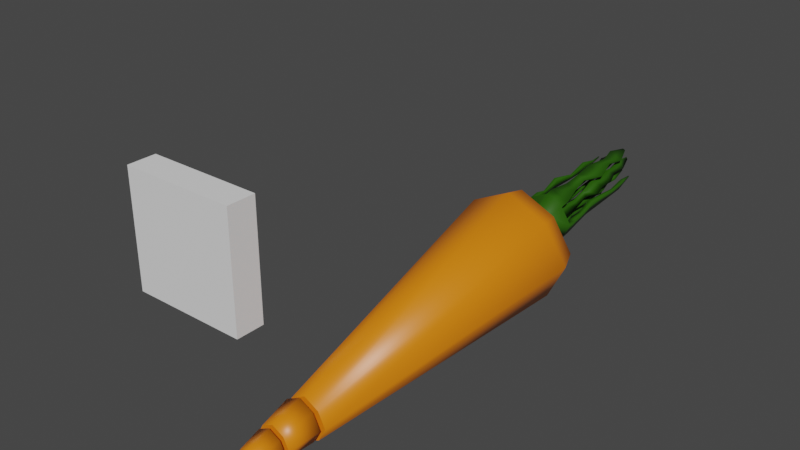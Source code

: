 # Source: carrot2.blend  (saved by Blender 2.92.15; exported with 4.5.12 LTS)
import bpy
from mathutils import Matrix  # noqa: F401  (used for matrix-valued properties, if any)

bpy.ops.wm.read_factory_settings(use_empty=True)
scene = bpy.context.scene
scene.name = 'Scene'

# ---- collections
col_collection = bpy.data.collections.new('Collection'); scene.collection.children.link(col_collection)

# ---- materials (node trees are filled in below, after node groups)
mat_material = bpy.data.materials.new('Material')
mat_material.alpha_threshold = 0.0
mat_material.use_transparent_shadow = False
mat_material.line_color = (0.0, 0.0, 0.0, 1.0)
mat_material_001 = bpy.data.materials.new('Material.001')
mat_material_001.use_transparent_shadow = False

# ---- material node trees
mat_material.use_nodes = True; mat_material.node_tree.nodes.clear()
_N = mat_material.node_tree.nodes; _L = mat_material.node_tree.links
n0 = _N.new('ShaderNodeOutputMaterial'); n0.name = 'Material Output'; n0.location = (300, 300)
n1 = _N.new('ShaderNodeBsdfPrincipled'); n1.name = 'Principled BSDF'; n1.location = (10, 300)
n1.distribution = 'GGX'
n1.subsurface_method = 'BURLEY'
n1.inputs[0].default_value = (0.8, 0.2064, 0.004457, 1.0)
n1.inputs[2].default_value = 0.4
n1.inputs[3].default_value = 1.45
n1.inputs[27].default_value = (0.0, 0.0, 0.0, 1.0)
n1.inputs[28].default_value = 1.0
_L.new(n1.outputs[0], n0.inputs[0])
n0.is_active_output = True
mat_material_001.use_nodes = True; mat_material_001.node_tree.nodes.clear()
_N = mat_material_001.node_tree.nodes; _L = mat_material_001.node_tree.links
n0 = _N.new('ShaderNodeBsdfPrincipled'); n0.name = 'Principled BSDF'; n0.location = (10, 300)
n0.distribution = 'GGX'
n0.subsurface_method = 'BURLEY'
n0.inputs[0].default_value = (0.01947, 0.09656, 0.000282, 1.0)
n0.inputs[3].default_value = 1.45
n0.inputs[27].default_value = (0.0, 0.0, 0.0, 1.0)
n0.inputs[28].default_value = 1.0
n1 = _N.new('ShaderNodeOutputMaterial'); n1.name = 'Material Output'; n1.location = (300, 300)
_L.new(n0.outputs[0], n1.inputs[0])
n1.is_active_output = True

# ---- world
world_world = bpy.data.worlds.new('World'); scene.world = world_world
world_world.use_nodes = True; world_world.node_tree.nodes.clear()
_N = world_world.node_tree.nodes; _L = world_world.node_tree.links
n0 = _N.new('ShaderNodeOutputWorld'); n0.name = 'World Output'; n0.location = (300, 300)
n1 = _N.new('ShaderNodeBackground'); n1.name = 'Background'; n1.location = (10, 300)
n1.inputs[0].default_value = (0.05088, 0.05088, 0.05088, 1.0)
_L.new(n1.outputs[0], n0.inputs[0])
n0.is_active_output = True
world_world.color = (0.05088, 0.05088, 0.05088)
world_world.use_sun_shadow = False
world_world.sun_shadow_jitter_overblur = 0.0

# ---- meshes
me_cube = bpy.data.meshes.new('Cube')
me_cube.from_pydata([(0.1455, -2.743, -0.7917), (0.1455, -2.702, -1.095), (-0.1605, -2.743, -0.7917), (-0.1605, -2.702, -1.095), (-0.2397, -2.722, -0.9433), (0.2247, -2.722, -0.9433), (-0.007492, -2.754, -0.7133), (-0.007492, -2.691, -1.173), (-0.09475, -2.835, -0.9587), (-0.06499, -2.843, -0.9017), (0.07976, -2.835, -0.9587), (0.05001, -2.827, -1.016), (-0.007492, -2.847, -0.8722), (-0.007492, -2.823, -1.045), (-0.06499, -2.827, -1.016), (0.05001, -2.843, -0.9017), (-0.2879, -2.382, -0.8969), (-0.19, -2.382, -1.081), (-0.1947, -2.382, -0.708), (-0.007492, -2.382, -1.175), (0.175, -2.382, -1.081), (-0.007492, -2.382, -0.6083), (0.2729, -2.382, -0.8969), (0.1797, -2.382, -0.708)], [], [(0, 6, 12, 15), (10, 15, 12, 9, 8, 14, 13, 11), (5, 0, 15, 10), (2, 4, 8, 9), (3, 7, 13, 14), (7, 1, 11, 13), (6, 2, 9, 12), (1, 5, 10, 11), (4, 3, 14, 8), (22, 20, 19, 17, 16, 18, 21, 23), (2, 6, 21, 18), (4, 2, 18, 16), (1, 7, 19, 20), (23, 0, 5, 22), (5, 1, 20, 22), (17, 3, 4, 16), (7, 3, 17, 19), (21, 6, 0, 23)])
me_cube.polygons.foreach_set('use_smooth', [1, 1, 1, 1, 1, 1, 1, 1, 1, 0, 1, 1, 1, 1, 1, 1, 1, 1])
_uv = me_cube.uv_layers.new(name='UVMap')
_uv.uv.foreach_set('vector', [0.625, 0.75, 0.75, 0.75, 0.75, 0.75, 0.625, 0.75, 0.5, 0.75, 0.625, 0.75, 0.625, 0.875, 0.625, 1.0, 0.5, 1.0, 0.375, 1.0, 0.375, 0.875, 0.375, 0.75, 0.5, 0.75, 0.625, 0.75, 0.625, 0.75, 0.5, 0.75, 0.625, 0.0, 0.5, 0.0, 0.5, 0.0, 0.625, 0.0, 0.125, 0.75, 0.25, 0.75, 0.25, 0.75, 0.125, 0.75, 0.25, 0.75, 0.375, 0.75, 0.375, 0.75, 0.25, 0.75, 0.75, 0.75, 0.875, 0.75, 0.875, 0.75, 0.75, 0.75, 0.375, 0.75, 0.5, 0.75, 0.5, 0.75, 0.375, 0.75, 0.5, 0.0, 0.375, 0.0, 0.375, 0.0, 0.5, 0.0, 0.4809, 0.4004, 0.458, 0.3883, 0.4464, 0.3656, 0.458, 0.343, 0.4809, 0.3308, 0.5043, 0.3424, 0.5167, 0.3656, 0.5043, 0.3889, 0.875, 0.75, 0.75, 0.75, 0.75, 0.7325, 0.875, 0.7331, 0.5, 0.0, 0.625, 0.0, 0.625, 0.01687, 0.5, 0.01571, 0.375, 0.75, 0.25, 0.75, 0.25, 0.736, 0.375, 0.7354, 0.625, 0.7331, 0.625, 0.75, 0.5, 0.75, 0.5, 0.7343, 0.5, 0.75, 0.375, 0.75, 0.375, 0.7354, 0.5, 0.7343, 0.375, 0.01457, 0.375, 0.0, 0.5, 0.0, 0.5, 0.01571, 0.25, 0.75, 0.125, 0.75, 0.125, 0.7354, 0.25, 0.736, 0.75, 0.7325, 0.75, 0.75, 0.625, 0.75, 0.625, 0.7331])
me_cube.materials.append(mat_material)
me_cube.materials.append(mat_material_001)
me_cube.use_remesh_preserve_volume = False
me_cube.use_remesh_preserve_attributes = False
me_cube.use_mirror_vertex_groups = False
me_cube.update()
me_cube_001 = bpy.data.meshes.new('Cube.001')
me_cube_001.from_pydata([(-1.0, -1.0, -1.0), (-1.0, -1.0, 1.0), (-1.0, 1.0, -1.0), (-1.0, 1.0, 1.0), (1.0, -1.0, -1.0), (1.0, -1.0, 1.0), (1.0, 1.0, -1.0), (1.0, 1.0, 1.0)], [], [(0, 1, 3, 2), (2, 3, 7, 6), (6, 7, 5, 4), (4, 5, 1, 0), (2, 6, 4, 0), (7, 3, 1, 5)])
_uv = me_cube_001.uv_layers.new(name='UVMap')
_uv.uv.foreach_set('vector', [0.375, 0.0, 0.625, 0.0, 0.625, 0.25, 0.375, 0.25, 0.375, 0.25, 0.625, 0.25, 0.625, 0.5, 0.375, 0.5, 0.375, 0.5, 0.625, 0.5, 0.625, 0.75, 0.375, 0.75, 0.375, 0.75, 0.625, 0.75, 0.625, 1.0, 0.375, 1.0, 0.125, 0.5, 0.375, 0.5, 0.375, 0.75, 0.125, 0.75, 0.625, 0.5, 0.875, 0.5, 0.875, 0.75, 0.625, 0.75])
me_cube_001.use_remesh_fix_poles = True
me_cube_001.use_remesh_preserve_attributes = False
me_cube_001.use_mirror_vertex_groups = False
me_cube_001.update()
me_cube_002 = bpy.data.meshes.new('Cube.002')
me_cube_002.from_pydata([(-0.2879, -2.382, -0.8969), (-0.19, -2.382, -1.081), (-0.1947, -2.382, -0.708), (-0.007492, -2.382, -1.175), (0.175, -2.382, -1.081), (-0.007492, -2.382, -0.6083), (0.2729, -2.382, -0.8969), (0.1797, -2.382, -0.708), (-0.3575, -1.89, -0.8298), (-0.007492, -1.89, -1.176), (-0.2353, -1.89, -1.06), (-0.2411, -1.89, -0.5941), (-0.007492, -1.89, -0.4697), (0.3425, -1.89, -0.8298), (0.2203, -1.89, -1.06), (0.2261, -1.89, -0.5941)], [], [(3, 4, 6, 7, 5, 2, 0, 1), (14, 9, 10, 8, 11, 12, 15, 13), (2, 5, 12, 11), (2, 11, 8, 0), (14, 4, 3, 9), (7, 6, 13, 15), (6, 4, 14, 13), (0, 8, 10, 1), (3, 1, 10, 9), (12, 5, 7, 15)])
me_cube_002.polygons.foreach_set('use_smooth', [0, 0, 1, 1, 1, 1, 1, 1, 1, 1])
_uv = me_cube_002.uv_layers.new(name='UVMap')
_uv.uv.foreach_set('vector', [0.4464, 0.3656, 0.458, 0.3883, 0.4809, 0.4004, 0.5043, 0.3889, 0.5167, 0.3656, 0.5043, 0.3424, 0.4809, 0.3308, 0.458, 0.343, 0.4587, 0.4239, 0.4442, 0.3956, 0.4587, 0.3673, 0.4873, 0.3522, 0.5165, 0.3666, 0.532, 0.3956, 0.5165, 0.4246, 0.4873, 0.439, 0.875, 0.7331, 0.75, 0.7325, 0.75, 0.7094, 0.875, 0.7102, 0.625, 0.01687, 0.625, 0.03982, 0.5, 0.03836, 0.5, 0.01571, 0.375, 0.7131, 0.375, 0.7354, 0.25, 0.736, 0.25, 0.7138, 0.625, 0.7331, 0.5, 0.7343, 0.5, 0.7116, 0.625, 0.7102, 0.5, 0.7343, 0.375, 0.7354, 0.375, 0.7131, 0.5, 0.7116, 0.5, 0.01571, 0.5, 0.03836, 0.375, 0.03694, 0.375, 0.01457, 0.25, 0.736, 0.125, 0.7354, 0.125, 0.7131, 0.25, 0.7138, 0.75, 0.7094, 0.75, 0.7325, 0.625, 0.7331, 0.625, 0.7102])
me_cube_002.materials.append(mat_material)
me_cube_002.materials.append(mat_material_001)
me_cube_002.use_remesh_preserve_volume = False
me_cube_002.use_remesh_preserve_attributes = False
me_cube_002.use_mirror_vertex_groups = False
me_cube_002.update()
me_cube_003 = bpy.data.meshes.new('Cube.003')
me_cube_003.from_pydata([(0.6515, 2.612, 0.4495), (0.6515, 2.79, -0.8565), (-0.6665, 2.612, 0.4495), (-0.6665, 2.79, -0.8565), (0.9925, 2.701, -0.2035), (-1.007, 2.701, -0.2035), (-0.007492, 2.836, -1.194), (-0.007492, 2.566, 0.7873), (0.1564, 3.326, 0.04724), (0.5648, 2.969, 0.4107), (0.5648, 3.124, -0.7233), (-0.5798, 2.969, 0.4107), (-0.5798, 3.124, -0.7233), (0.8609, 3.046, -0.1563), (-0.8759, 3.046, -0.1563), (-0.007492, 3.164, -1.017), (-0.007492, 2.929, 0.7041), (0.1564, 3.493, 0.07004), (0.1564, 3.37, -0.2776), (-0.1714, 3.326, 0.04724), (-0.1714, 3.37, -0.2776), (0.2413, 3.348, -0.1152), (-0.2562, 3.348, -0.1152), (-0.007492, 3.382, -0.3616), (-0.007492, 3.314, 0.1313), (0.2836, 3.666, 0.2221), (0.1564, 3.537, -0.2548), (-0.1714, 3.493, 0.07004), (-0.1714, 3.537, -0.2548), (0.2413, 3.515, -0.09239), (-0.2562, 3.515, -0.09239), (-0.007492, 3.549, -0.3389), (-0.007492, 3.481, 0.1541), (-0.2986, 3.745, -0.3548), (0.2836, 3.745, -0.3548), (-0.2986, 3.666, 0.2221), (0.4342, 3.706, -0.06637), (-0.4492, 3.706, -0.06637), (-0.007492, 3.765, -0.504), (-0.007492, 3.646, 0.3713), (-0.02968, 3.709, -0.08835), (-0.007492, 3.71, -0.09973), (0.02617, 3.706, -0.06637), (0.01469, 3.709, -0.08835), (-0.04115, 3.706, -0.06637), (-0.007492, 3.701, -0.03302), (0.01469, 3.703, -0.04439), (-0.02968, 3.703, -0.04439), (0.2302, 3.706, -0.06637), (0.1491, 3.685, 0.08883), (-0.007492, 3.674, 0.1691), (-0.1641, 3.685, 0.08883), (-0.2452, 3.706, -0.06637), (0.1491, 3.727, -0.2216), (-0.007492, 3.738, -0.3019), (-0.1641, 3.727, -0.2216), (0.2164, 3.676, 0.1554), (-0.2314, 3.676, 0.1554), (-0.3472, 3.706, -0.06637), (0.3322, 3.706, -0.06637), (-0.007492, 3.66, 0.2702), (0.2164, 3.736, -0.2882), (-0.007492, 3.752, -0.403), (-0.2314, 3.736, -0.2882), (0.1282, 3.706, -0.06637), (-0.007492, 3.687, 0.06806), (0.08192, 3.718, -0.155), (-0.007492, 3.724, -0.2008), (-0.0969, 3.718, -0.155), (0.08192, 3.694, 0.02222), (-0.0969, 3.694, 0.02222), (-0.1432, 3.706, -0.06637), (0.4342, 3.868, -0.04424), (0.2836, 3.907, -0.3327), (-0.007492, 3.808, 0.3934), (0.2836, 3.829, 0.2442), (-0.2986, 3.829, 0.2442), (-0.4492, 3.868, -0.04424), (0.2164, 3.838, 0.1776), (-0.2314, 3.838, 0.1776), (-0.3472, 3.868, -0.04424), (-0.06189, 3.921, -0.4327), (-0.23, 3.909, -0.3465), (0.3322, 3.868, -0.04424), (-0.007492, 3.822, 0.2923), (0.2164, 3.898, -0.2661), (-0.06189, 3.913, -0.3743), (-0.1912, 3.904, -0.308), (0.02109, 4.214, -0.5298), (-0.3346, 4.189, -0.3474), (0.02109, 4.197, -0.4063), (-0.2525, 4.178, -0.266), (-0.01776, 4.499, -0.3911), (-0.2032, 4.486, -0.296), (-0.01776, 4.49, -0.3267), (-0.1604, 4.48, -0.2536), (0.006225, 4.777, -0.3753), (-0.2334, 4.76, -0.2524), (0.006225, 4.766, -0.2921), (-0.1781, 4.753, -0.1976), (-0.04724, 5.093, -0.2479), (-0.166, 5.085, -0.187), (-0.04724, 5.087, -0.2067), (-0.1386, 5.081, -0.1599), (-0.003841, 5.418, -0.2811), (-0.2208, 5.403, -0.1699), (-0.003841, 5.407, -0.2058), (-0.1707, 5.396, -0.1202), (-0.07411, 5.734, -0.1731), (-0.1321, 5.73, -0.1434), (-0.07411, 5.731, -0.153), (-0.1187, 5.728, -0.1301), (-0.3181, 4.068, 0.1801), (-0.3798, 4.084, 0.06197), (-0.2905, 4.072, 0.1528), (-0.338, 4.084, 0.06197), (-0.3045, 4.35, 0.3128), (-0.4281, 4.383, 0.07625), (-0.2494, 4.358, 0.2582), (-0.3444, 4.383, 0.07625), (-0.2469, 4.763, 0.248), (-0.3027, 4.778, 0.1412), (-0.222, 4.766, 0.2233), (-0.2649, 4.778, 0.1412), (-0.2352, 5.112, 0.3538), (-0.3445, 5.141, 0.1445), (-0.1864, 5.119, 0.3055), (-0.2705, 5.141, 0.1445), (-0.2494, 5.466, 0.2687), (-0.2939, 5.478, 0.1834), (-0.2295, 5.469, 0.249), (-0.2638, 5.478, 0.1834), (-0.2557, 5.691, 0.268), (-0.2715, 5.695, 0.2378), (-0.2486, 5.692, 0.2611), (-0.2608, 5.695, 0.2378), (0.0487, 4.167, 0.3905), (0.2127, 4.178, 0.3064), (0.1749, 4.183, 0.2689), (0.0487, 4.174, 0.3335), (0.06417, 4.465, 0.4414), (0.1932, 4.474, 0.3752), (0.1634, 4.478, 0.3457), (0.06417, 4.471, 0.3966), (0.04639, 4.825, 0.4872), (0.3036, 4.843, 0.3554), (0.2442, 4.851, 0.2965), (0.04639, 4.837, 0.3979), (0.1116, 5.214, 0.4802), (0.2214, 5.222, 0.4239), (0.196, 5.225, 0.3987), (0.1116, 5.219, 0.442), (0.02743, 5.544, 0.4902), (0.247, 5.559, 0.3776), (0.1963, 5.566, 0.3274), (0.02743, 5.554, 0.414), (0.1073, 5.85, 0.4583), (0.1462, 5.853, 0.4384), (0.1372, 5.854, 0.4295), (0.1073, 5.852, 0.4448), (0.4046, 4.13, -0.04125), (0.2919, 4.159, -0.257), (0.3283, 4.13, -0.04125), (0.2416, 4.152, -0.2072), (0.3979, 4.465, 0.04859), (0.2482, 4.504, -0.2381), (0.2965, 4.465, 0.04859), (0.1814, 4.495, -0.1719), (0.4312, 5.033, 0.06674), (0.3503, 5.054, -0.08821), (0.3764, 5.033, 0.06674), (0.3142, 5.049, -0.05243), (0.4141, 5.423, 0.097), (0.3059, 5.451, -0.1103), (0.3408, 5.423, 0.097), (0.2576, 5.445, -0.06244), (0.3499, 5.703, 0.0643), (0.3239, 5.71, 0.0144), (0.3323, 5.703, 0.0643), (0.3123, 5.708, 0.02592), (0.08192, 3.828, 0.04052), (0.1491, 3.819, 0.1071), (0.2302, 3.84, -0.04808), (0.1282, 3.84, -0.04808), (0.1006, 4.27, 0.04594), (0.1486, 4.263, 0.0935), (0.2065, 4.278, -0.0173), (0.1337, 4.278, -0.0173), (0.1068, 4.533, 0.1127), (0.1485, 4.528, 0.154), (0.1988, 4.541, 0.05771), (0.1355, 4.541, 0.05771), (0.1224, 4.989, 0.1841), (0.186, 4.981, 0.2471), (0.2627, 5.001, 0.1002), (0.1662, 5.001, 0.1002), (0.09303, 5.452, 0.2082), (0.1398, 5.445, 0.2545), (0.1961, 5.46, 0.1466), (0.1252, 5.46, 0.1466), (0.1219, 5.943, 0.2628), (0.139, 5.941, 0.2797), (0.1595, 5.946, 0.2403), (0.1336, 5.946, 0.2403), (0.1636, 5.208, 0.2887), (0.08139, 5.219, 0.2073), (0.138, 5.234, 0.09892), (0.2627, 5.234, 0.09892), (0.1389, 4.776, 0.0412), (0.2821, 4.776, 0.0412), (0.1684, 4.746, 0.259), (0.07402, 4.759, 0.1655), (0.07543, 5.695, 0.249), (0.12, 5.707, 0.1637), (0.2184, 5.707, 0.1637), (0.1402, 5.687, 0.3133), (-0.08685, 3.865, 0.06935), (-0.1299, 3.859, 0.112), (-0.02966, 3.852, 0.1633), (-0.02966, 3.861, 0.09867), (-0.03046, 4.114, 0.04937), (-0.09605, 4.105, 0.1144), (0.05679, 4.095, 0.1927), (0.05679, 4.108, 0.0941), (-0.02089, 4.272, 0.1075), (-0.06343, 4.266, 0.1496), (0.03569, 4.259, 0.2004), (0.03569, 4.268, 0.1365), (-0.08691, 4.552, 0.09644), (-0.1796, 4.539, 0.1882), (0.0363, 4.524, 0.2989), (0.0363, 4.543, 0.1596), (-0.07527, 4.773, 0.1541), (-0.1399, 4.764, 0.2181), (0.01064, 4.754, 0.2953), (0.01064, 4.767, 0.1982), (-0.06099, 4.998, 0.1797), (-0.1487, 4.986, 0.2666), (0.05568, 4.972, 0.3714), (0.05568, 4.99, 0.2395), (-0.07855, 5.295, 0.2217), (-0.122, 5.289, 0.2648), (-0.02072, 5.282, 0.3167), (-0.02072, 5.291, 0.2514), (-0.06823, 5.614, 0.2223), (-0.1396, 5.604, 0.2931), (0.02674, 5.593, 0.3784), (0.02674, 5.607, 0.271), (-0.0584, 5.884, 0.3126), (-0.07549, 5.882, 0.3295), (-0.03568, 5.879, 0.3499), (-0.03568, 5.883, 0.3242), (-0.1511, 3.876, -0.0689), (-0.2108, 3.876, -0.0689), (-0.1634, 3.889, -0.1596), (-0.1241, 3.883, -0.1207), (-0.1247, 4.033, -0.02902), (-0.1843, 4.033, -0.02902), (-0.1369, 4.046, -0.1197), (-0.09765, 4.041, -0.0808), (-0.1374, 4.2, -0.02193), (-0.1764, 4.2, -0.02193), (-0.1454, 4.208, -0.08116), (-0.1198, 4.205, -0.05574), (-0.1116, 4.448, 0.02566), (-0.1872, 4.448, 0.02566), (-0.1271, 4.464, -0.08943), (-0.07729, 4.457, -0.04003), (-0.1473, 4.735, 0.04903), (-0.197, 4.735, 0.04903), (-0.1575, 4.746, -0.02651), (-0.1248, 4.741, 0.005911), (-0.1406, 4.986, 0.1385), (-0.2259, 4.986, 0.1385), (-0.1581, 5.004, 0.008756), (-0.1019, 4.996, 0.06446), (-0.09927, 5.24, 0.1855), (-0.1523, 5.24, 0.1855), (-0.1102, 5.251, 0.1048), (-0.0752, 5.246, 0.1394), (-0.09927, 5.379, 0.2046), (-0.1523, 5.379, 0.2046), (-0.1102, 5.39, 0.1238), (-0.0752, 5.386, 0.1585), (-0.111, 5.691, 0.2487), (-0.2029, 5.691, 0.2487), (-0.1299, 5.71, 0.1088), (-0.0693, 5.702, 0.1689), (-0.1264, 5.939, 0.2327), (-0.1363, 5.939, 0.2327), (-0.1284, 5.941, 0.2176), (-0.1219, 5.94, 0.2241), (0.01236, 3.951, -0.2458), (0.1185, 3.944, -0.1914), (0.07292, 3.937, -0.1463), (0.01236, 3.942, -0.1774), (-0.03377, 4.212, -0.2499), (0.1154, 4.202, -0.1734), (0.05138, 4.193, -0.11), (-0.03377, 4.199, -0.1536), (-0.01239, 4.429, -0.2206), (0.08234, 4.422, -0.1721), (0.04168, 4.417, -0.1318), (-0.01239, 4.421, -0.1595), (-0.03616, 4.632, -0.2252), (0.1191, 4.622, -0.1456), (0.05246, 4.613, -0.07955), (-0.03616, 4.619, -0.125), (0.01841, 4.829, -0.1952), (0.1209, 4.821, -0.1426), (0.07692, 4.816, -0.09905), (0.01841, 4.82, -0.129), (-0.01206, 5.192, -0.163), (0.168, 5.179, -0.07069), (0.09074, 5.169, 0.005894), (-0.01206, 5.176, -0.04681), (0.02001, 5.396, -0.09155), (0.1184, 5.389, -0.04109), (0.0762, 5.383, 0.0007718), (0.02001, 5.387, -0.02803), (0.04811, 5.548, -0.06222), (0.1785, 5.538, 0.004651), (0.1226, 5.531, 0.06012), (0.04811, 5.536, 0.02195), (0.08431, 5.881, 0.03248), (0.1226, 5.878, 0.0521), (0.1061, 5.876, 0.06837), (0.08431, 5.878, 0.05717), (-0.03698, 4.375, -0.004801), (-0.007492, 4.377, -0.01992), (0.03726, 4.371, 0.02442), (0.022, 4.375, -0.004801), (-0.05224, 4.371, 0.02442), (-0.007492, 4.365, 0.06876), (0.022, 4.367, 0.05364), (-0.03698, 4.367, 0.05364), (-0.0237, 5.02, 0.09662), (-0.007492, 5.022, 0.08831), (0.0171, 5.018, 0.1127), (0.008712, 5.02, 0.09662), (-0.03208, 5.018, 0.1127), (-0.007492, 5.015, 0.137), (0.008712, 5.016, 0.1287), (-0.0237, 5.016, 0.1287), (-0.02799, 5.489, 0.1563), (-0.007492, 5.491, 0.1458), (0.02361, 5.487, 0.1766), (0.013, 5.489, 0.1563), (-0.03859, 5.487, 0.1766), (-0.007492, 5.483, 0.2074), (0.013, 5.484, 0.1969), (-0.02799, 5.484, 0.1969), (-0.01467, 5.934, 0.2303), (-0.007492, 5.934, 0.2266), (0.003393, 5.933, 0.2374), (-0.0003186, 5.934, 0.2303), (-0.01838, 5.933, 0.2374), (-0.007492, 5.931, 0.2482), (-0.0003186, 5.932, 0.2445), (-0.01467, 5.932, 0.2445), (-0.3575, -1.89, -0.8298), (-0.007492, -1.89, -1.176), (-0.2353, -1.89, -1.06), (-0.2411, -1.89, -0.5941), (-0.007492, -1.89, -0.4697), (0.3425, -1.89, -0.8298), (0.2203, -1.89, -1.06), (0.2261, -1.89, -0.5941)], [], [(2, 7, 16, 11), (3, 5, 14, 12), (1, 6, 15, 10), (4, 1, 10, 13), (9, 13, 21, 8), (11, 16, 24, 19), (13, 10, 18, 21), (16, 9, 8, 24), (0, 4, 13, 9), (6, 3, 12, 15), (7, 0, 9, 16), (5, 2, 11, 14), (21, 18, 26, 29), (24, 8, 17, 32), (22, 19, 27, 30), (18, 23, 31, 26), (12, 14, 22, 20), (15, 12, 20, 23), (10, 15, 23, 18), (14, 11, 19, 22), (26, 31, 38, 34), (17, 29, 36, 25), (19, 24, 32, 27), (8, 21, 29, 17), (20, 22, 30, 28), (23, 20, 28, 31), (30, 27, 35, 37), (32, 17, 25, 39), (29, 26, 34, 36), (27, 32, 39, 35), (69, 64, 42, 46), (70, 65, 45, 47), (71, 70, 47, 44), (65, 69, 46, 45), (64, 66, 43, 42), (66, 67, 41, 43), (55, 52, 253, 254), (67, 54, 55, 68), (61, 62, 54, 53), (59, 61, 53, 48), (60, 56, 49, 50), (58, 57, 51, 52), (57, 60, 50, 51), (56, 59, 48, 49), (63, 62, 86, 87), (52, 55, 63, 58), (54, 62, 63, 55), (41, 67, 68, 40), (44, 40, 68, 71), (66, 53, 293, 294), (48, 53, 66, 64), (50, 49, 69, 65), (52, 51, 70, 71), (65, 70, 216, 219), (64, 69, 180, 183), (86, 81, 88, 90), (76, 79, 114, 112), (84, 74, 136, 139), (72, 73, 161, 160), (57, 58, 80, 79), (56, 60, 84, 78), (61, 59, 83, 85), (88, 89, 93, 92), (81, 82, 89, 88), (87, 86, 90, 91), (82, 87, 91, 89), (95, 94, 98, 99), (91, 90, 94, 95), (90, 88, 92, 94), (89, 91, 95, 93), (97, 99, 103, 101), (94, 92, 96, 98), (93, 95, 99, 97), (92, 93, 97, 96), (103, 102, 106, 107), (96, 97, 101, 100), (99, 98, 102, 103), (98, 96, 100, 102), (106, 104, 108, 110), (102, 100, 104, 106), (101, 103, 107, 105), (100, 101, 105, 104), (110, 108, 109, 111), (105, 107, 111, 109), (104, 105, 109, 108), (107, 106, 110, 111), (114, 115, 119, 118), (77, 76, 112, 113), (80, 77, 113, 115), (79, 80, 115, 114), (119, 117, 121, 123), (112, 114, 118, 116), (115, 113, 117, 119), (113, 112, 116, 117), (123, 121, 125, 127), (117, 116, 120, 121), (118, 119, 123, 122), (116, 118, 122, 120), (126, 127, 131, 130), (121, 120, 124, 125), (122, 123, 127, 126), (120, 122, 126, 124), (131, 129, 133, 135), (124, 126, 130, 128), (127, 125, 129, 131), (125, 124, 128, 129), (133, 132, 134, 135), (129, 128, 132, 133), (130, 131, 135, 134), (128, 130, 134, 132), (138, 139, 143, 142), (78, 84, 139, 138), (75, 78, 138, 137), (74, 75, 137, 136), (143, 140, 144, 147), (137, 138, 142, 141), (139, 136, 140, 143), (136, 137, 141, 140), (146, 147, 151, 150), (140, 141, 145, 144), (142, 143, 147, 146), (141, 142, 146, 145), (149, 150, 154, 153), (145, 146, 150, 149), (147, 144, 148, 151), (144, 145, 149, 148), (155, 152, 156, 159), (151, 148, 152, 155), (148, 149, 153, 152), (150, 151, 155, 154), (156, 157, 158, 159), (152, 153, 157, 156), (154, 155, 159, 158), (153, 154, 158, 157), (163, 162, 166, 167), (73, 85, 163, 161), (83, 72, 160, 162), (85, 83, 162, 163), (166, 164, 168, 170), (162, 160, 164, 166), (161, 163, 167, 165), (160, 161, 165, 164), (169, 171, 175, 173), (165, 167, 171, 169), (164, 165, 169, 168), (167, 166, 170, 171), (175, 174, 178, 179), (168, 169, 173, 172), (171, 170, 174, 175), (170, 168, 172, 174), (176, 177, 179, 178), (174, 172, 176, 178), (173, 175, 179, 177), (172, 173, 177, 176), (182, 183, 187, 186), (69, 49, 181, 180), (48, 64, 183, 182), (49, 48, 182, 181), (187, 184, 188, 191), (180, 181, 185, 184), (183, 180, 184, 187), (181, 182, 186, 185), (209, 208, 195, 194), (185, 186, 190, 189), (186, 187, 191, 190), (184, 185, 189, 188), (205, 204, 197, 196), (211, 210, 193, 192), (208, 211, 192, 195), (210, 209, 194, 193), (213, 212, 200, 203), (206, 205, 196, 199), (204, 207, 198, 197), (207, 206, 199, 198), (201, 202, 203, 200), (215, 214, 202, 201), (214, 213, 203, 202), (212, 215, 201, 200), (194, 195, 206, 207), (193, 194, 207, 204), (195, 192, 205, 206), (192, 193, 204, 205), (189, 190, 209, 210), (191, 188, 211, 208), (188, 189, 210, 211), (190, 191, 208, 209), (196, 197, 215, 212), (198, 199, 213, 214), (197, 198, 214, 215), (199, 196, 212, 213), (219, 216, 220, 223), (50, 65, 219, 218), (70, 51, 217, 216), (51, 50, 218, 217), (221, 222, 226, 225), (217, 218, 222, 221), (218, 219, 223, 222), (216, 217, 221, 220), (226, 227, 231, 230), (222, 223, 227, 226), (220, 221, 225, 224), (223, 220, 224, 227), (231, 228, 232, 235), (224, 225, 229, 228), (227, 224, 228, 231), (225, 226, 230, 229), (234, 235, 239, 238), (229, 230, 234, 233), (230, 231, 235, 234), (228, 229, 233, 232), (238, 239, 243, 242), (232, 233, 237, 236), (235, 232, 236, 239), (233, 234, 238, 237), (242, 243, 247, 246), (236, 237, 241, 240), (239, 236, 240, 243), (237, 238, 242, 241), (247, 244, 248, 251), (240, 241, 245, 244), (243, 240, 244, 247), (241, 242, 246, 245), (249, 250, 251, 248), (245, 246, 250, 249), (246, 247, 251, 250), (244, 245, 249, 248), (253, 252, 256, 257), (71, 68, 255, 252), (52, 71, 252, 253), (68, 55, 254, 255), (256, 259, 263, 260), (252, 255, 259, 256), (254, 253, 257, 258), (255, 254, 258, 259), (263, 262, 266, 267), (258, 257, 261, 262), (259, 258, 262, 263), (257, 256, 260, 261), (264, 267, 271, 268), (261, 260, 264, 265), (260, 263, 267, 264), (262, 261, 265, 266), (270, 269, 273, 274), (266, 265, 269, 270), (267, 266, 270, 271), (265, 264, 268, 269), (275, 274, 278, 279), (271, 270, 274, 275), (269, 268, 272, 273), (268, 271, 275, 272), (276, 279, 283, 280), (273, 272, 276, 277), (272, 275, 279, 276), (274, 273, 277, 278), (283, 282, 286, 287), (278, 277, 281, 282), (279, 278, 282, 283), (277, 276, 280, 281), (287, 286, 290, 291), (281, 280, 284, 285), (280, 283, 287, 284), (282, 281, 285, 286), (288, 291, 290, 289), (285, 284, 288, 289), (284, 287, 291, 288), (286, 285, 289, 290), (292, 295, 299, 296), (53, 54, 292, 293), (54, 67, 295, 292), (67, 66, 294, 295), (297, 296, 300, 301), (293, 292, 296, 297), (295, 294, 298, 299), (294, 293, 297, 298), (303, 302, 306, 307), (299, 298, 302, 303), (298, 297, 301, 302), (296, 299, 303, 300), (304, 307, 311, 308), (302, 301, 305, 306), (300, 303, 307, 304), (301, 300, 304, 305), (311, 310, 314, 315), (305, 304, 308, 309), (307, 306, 310, 311), (306, 305, 309, 310), (314, 313, 317, 318), (310, 309, 313, 314), (308, 311, 315, 312), (309, 308, 312, 313), (316, 319, 323, 320), (312, 315, 319, 316), (313, 312, 316, 317), (315, 314, 318, 319), (323, 322, 326, 327), (317, 316, 320, 321), (319, 318, 322, 323), (318, 317, 321, 322), (325, 324, 327, 326), (322, 321, 325, 326), (320, 323, 327, 324), (321, 320, 324, 325), (41, 40, 328, 329), (334, 330, 338, 342), (43, 41, 329, 331), (46, 42, 330, 334), (42, 43, 331, 330), (40, 44, 332, 328), (47, 45, 333, 335), (44, 47, 335, 332), (45, 46, 334, 333), (337, 336, 344, 345), (330, 331, 339, 338), (328, 332, 340, 336), (335, 333, 341, 343), (332, 335, 343, 340), (333, 334, 342, 341), (329, 328, 336, 337), (331, 329, 337, 339), (348, 351, 359, 356), (339, 337, 345, 347), (342, 338, 346, 350), (338, 339, 347, 346), (336, 340, 348, 344), (343, 341, 349, 351), (340, 343, 351, 348), (341, 342, 350, 349), (355, 353, 352, 356, 359, 357, 358, 354), (349, 350, 358, 357), (345, 344, 352, 353), (347, 345, 353, 355), (350, 346, 354, 358), (346, 347, 355, 354), (344, 348, 356, 352), (351, 349, 357, 359), (31, 28, 33, 38), (28, 30, 37, 33), (38, 33, 82, 81), (58, 63, 33, 37), (25, 36, 59, 56), (35, 39, 60, 57), (33, 63, 87, 82), (37, 35, 76, 77), (34, 38, 62, 61), (25, 56, 78, 75), (36, 34, 73, 72), (59, 36, 72, 83), (60, 39, 74, 84), (35, 57, 79, 76), (39, 25, 75, 74), (34, 61, 85, 73), (58, 37, 77, 80), (62, 38, 81, 86), (364, 363, 360, 362, 361, 366, 365, 367), (364, 7, 2, 363), (2, 5, 360, 363), (361, 6, 1, 366), (365, 4, 0, 367), (366, 1, 4, 365), (5, 3, 362, 360), (3, 6, 361, 362), (367, 0, 7, 364)])
me_cube_003.polygons.foreach_set('use_smooth', [1, 1, 1, 1, 1, 1, 1, 1, 1, 1, 1, 1, 1, 1, 1, 1, 1, 1, 1, 1, 1, 1, 1, 1, 1, 1, 1, 1, 1, 1, 1, 1, 1, 1, 1, 1, 1, 1, 1, 1, 1, 1, 1, 1, 1, 1, 1, 1, 1, 1, 1, 1, 1, 1, 1, 1, 1, 1, 1, 1, 1, 1, 1, 1, 1, 1, 1, 1, 1, 1, 1, 1, 1, 1, 1, 1, 1, 1, 1, 1, 1, 1, 1, 1, 1, 1, 1, 1, 1, 1, 1, 1, 1, 1, 1, 1, 1, 1, 1, 1, 1, 1, 1, 1, 1, 1, 1, 1, 1, 1, 1, 1, 1, 1, 1, 1, 1, 1, 1, 1, 1, 1, 1, 1, 1, 1, 1, 1, 1, 1, 1, 1, 1, 1, 1, 1, 1, 1, 1, 1, 1, 1, 1, 1, 1, 1, 1, 1, 1, 1, 1, 1, 1, 1, 1, 1, 1, 1, 1, 1, 1, 1, 1, 1, 1, 1, 1, 1, 1, 1, 1, 1, 1, 1, 1, 1, 1, 1, 1, 1, 1, 1, 1, 1, 1, 1, 1, 1, 1, 1, 1, 1, 1, 1, 1, 1, 1, 1, 1, 1, 1, 1, 1, 1, 1, 1, 1, 1, 1, 1, 1, 1, 1, 1, 1, 1, 1, 1, 1, 1, 1, 1, 1, 1, 1, 1, 1, 1, 1, 1, 1, 1, 1, 1, 1, 1, 1, 1, 1, 1, 1, 1, 1, 1, 1, 1, 1, 1, 1, 1, 1, 1, 1, 1, 1, 1, 1, 1, 1, 1, 1, 1, 1, 1, 1, 1, 1, 1, 1, 1, 1, 1, 1, 1, 1, 1, 1, 1, 1, 1, 1, 1, 1, 1, 1, 1, 1, 1, 1, 1, 1, 1, 1, 1, 1, 1, 1, 1, 1, 1, 1, 1, 1, 1, 1, 1, 1, 1, 1, 1, 1, 1, 1, 1, 1, 1, 1, 1, 1, 1, 1, 1, 1, 1, 1, 1, 1, 1, 1, 1, 1, 1, 1, 1, 1, 1, 1, 1, 1, 1, 1, 1, 1, 1, 1, 1, 1, 1, 1, 1, 1, 1, 1, 0, 1, 1, 1, 1, 1, 1, 1, 1])
me_cube_003.polygons.foreach_set('material_index', [0, 0, 0, 0, 0, 0, 0, 0, 0, 0, 0, 0, 1, 1, 1, 1, 0, 0, 0, 0, 1, 1, 1, 1, 1, 1, 1, 1, 1, 1, 1, 1, 1, 1, 1, 1, 1, 1, 1, 1, 1, 1, 1, 1, 1, 1, 1, 1, 1, 1, 1, 1, 1, 1, 1, 1, 1, 1, 1, 1, 1, 1, 1, 1, 1, 1, 1, 1, 1, 1, 1, 1, 1, 1, 1, 1, 1, 1, 1, 1, 1, 1, 1, 1, 1, 1, 1, 1, 1, 1, 1, 1, 1, 1, 1, 1, 1, 1, 1, 1, 1, 1, 1, 1, 1, 1, 1, 1, 1, 1, 1, 1, 1, 1, 1, 1, 1, 1, 1, 1, 1, 1, 1, 1, 1, 1, 1, 1, 1, 1, 1, 1, 1, 1, 1, 1, 1, 1, 1, 1, 1, 1, 1, 1, 1, 1, 1, 1, 1, 1, 1, 1, 1, 1, 1, 1, 1, 1, 1, 1, 1, 1, 1, 1, 1, 1, 1, 1, 1, 1, 1, 1, 1, 1, 1, 1, 1, 1, 1, 1, 1, 1, 1, 1, 1, 1, 1, 1, 1, 1, 1, 1, 1, 1, 1, 1, 1, 1, 1, 1, 1, 1, 1, 1, 1, 1, 1, 1, 1, 1, 1, 1, 1, 1, 1, 1, 1, 1, 1, 1, 1, 1, 1, 1, 1, 1, 1, 1, 1, 1, 1, 1, 1, 1, 1, 1, 1, 1, 1, 1, 1, 1, 1, 1, 1, 1, 1, 1, 1, 1, 1, 1, 1, 1, 1, 1, 1, 1, 1, 1, 1, 1, 1, 1, 1, 1, 1, 1, 1, 1, 1, 1, 1, 1, 1, 1, 1, 1, 1, 1, 1, 1, 1, 1, 1, 1, 1, 1, 1, 1, 1, 1, 1, 1, 1, 1, 1, 1, 1, 1, 1, 1, 1, 1, 1, 1, 1, 1, 1, 1, 1, 1, 1, 1, 1, 1, 1, 1, 1, 1, 1, 1, 1, 1, 1, 1, 1, 1, 1, 1, 1, 1, 1, 1, 1, 1, 1, 1, 1, 1, 1, 1, 1, 1, 1, 1, 1, 1, 1, 1, 1, 1, 1, 0, 0, 0, 0, 0, 0, 0, 0, 0])
_uv = me_cube_003.uv_layers.new(name='UVMap')
_uv.uv.foreach_set('vector', [0.875, 0.5, 0.75, 0.5, 0.75, 0.5, 0.875, 0.5, 0.375, 0.25, 0.5, 0.25, 0.5, 0.25, 0.375, 0.25, 0.375, 0.5, 0.25, 0.5, 0.25, 0.5, 0.375, 0.5, 0.5, 0.5, 0.375, 0.5, 0.375, 0.5, 0.5, 0.5, 0.625, 0.5, 0.5, 0.5, 0.5, 0.5, 0.625, 0.5, 0.875, 0.5, 0.75, 0.5, 0.75, 0.5, 0.875, 0.5, 0.5, 0.5, 0.375, 0.5, 0.375, 0.5, 0.5, 0.5, 0.75, 0.5, 0.625, 0.5, 0.625, 0.5, 0.75, 0.5, 0.625, 0.5, 0.5, 0.5, 0.5, 0.5, 0.625, 0.5, 0.25, 0.5, 0.125, 0.5, 0.125, 0.5, 0.25, 0.5, 0.75, 0.5, 0.625, 0.5, 0.625, 0.5, 0.75, 0.5, 0.5, 0.25, 0.625, 0.25, 0.625, 0.25, 0.5, 0.25, 0.5, 0.5, 0.375, 0.5, 0.375, 0.5, 0.5, 0.5, 0.75, 0.5, 0.625, 0.5, 0.625, 0.5, 0.75, 0.5, 0.5, 0.25, 0.625, 0.25, 0.625, 0.25, 0.5, 0.25, 0.375, 0.5, 0.25, 0.5, 0.25, 0.5, 0.375, 0.5, 0.375, 0.25, 0.5, 0.25, 0.5, 0.25, 0.375, 0.25, 0.25, 0.5, 0.125, 0.5, 0.125, 0.5, 0.25, 0.5, 0.375, 0.5, 0.25, 0.5, 0.25, 0.5, 0.375, 0.5, 0.5, 0.25, 0.625, 0.25, 0.625, 0.25, 0.5, 0.25, 0.375, 0.5, 0.25, 0.5, 0.25, 0.5, 0.375, 0.5, 0.625, 0.5, 0.5, 0.5, 0.5, 0.5, 0.625, 0.5, 0.875, 0.5, 0.75, 0.5, 0.75, 0.5, 0.875, 0.5, 0.625, 0.5, 0.5, 0.5, 0.5, 0.5, 0.625, 0.5, 0.375, 0.25, 0.5, 0.25, 0.5, 0.25, 0.375, 0.25, 0.25, 0.5, 0.125, 0.5, 0.125, 0.5, 0.25, 0.5, 0.5, 0.25, 0.625, 0.25, 0.625, 0.25, 0.5, 0.25, 0.75, 0.5, 0.625, 0.5, 0.625, 0.5, 0.75, 0.5, 0.5, 0.5, 0.375, 0.5, 0.375, 0.5, 0.5, 0.5, 0.875, 0.5, 0.75, 0.5, 0.75, 0.5, 0.875, 0.5, 0.625, 0.5, 0.5, 0.5, 0.5, 0.5, 0.625, 0.5, 0.875, 0.5, 0.75, 0.5, 0.75, 0.5, 0.875, 0.5, 0.5, 0.25, 0.625, 0.25, 0.625, 0.25, 0.5, 0.25, 0.75, 0.5, 0.625, 0.5, 0.625, 0.5, 0.75, 0.5, 0.5, 0.5, 0.375, 0.5, 0.375, 0.5, 0.5, 0.5, 0.375, 0.5, 0.25, 0.5, 0.25, 0.5, 0.375, 0.5, 0.0, 0.0, 0.5, 0.25, 0.5, 0.25, 0.0, 0.0, 0.25, 0.5, 0.25, 0.5, 0.0, 0.0, 0.0, 0.0, 0.375, 0.5, 0.25, 0.5, 0.25, 0.5, 0.375, 0.5, 0.5, 0.5, 0.375, 0.5, 0.375, 0.5, 0.5, 0.5, 0.75, 0.5, 0.625, 0.5, 0.625, 0.5, 0.75, 0.5, 0.5, 0.25, 0.625, 0.25, 0.625, 0.25, 0.5, 0.25, 0.875, 0.5, 0.75, 0.5, 0.75, 0.5, 0.875, 0.5, 0.625, 0.5, 0.5, 0.5, 0.5, 0.5, 0.625, 0.5, 0.0, 0.0, 0.25, 0.5, 0.25, 0.5, 0.0, 0.0, 0.5, 0.25, 0.0, 0.0, 0.0, 0.0, 0.5, 0.25, 0.25, 0.5, 0.25, 0.5, 0.0, 0.0, 0.0, 0.0, 0.25, 0.5, 0.25, 0.5, 0.0, 0.0, 0.0, 0.0, 0.5, 0.25, 0.0, 0.0, 0.0, 0.0, 0.5, 0.25, 0.375, 0.5, 0.375, 0.5, 0.375, 0.5, 0.375, 0.5, 0.5, 0.5, 0.375, 0.5, 0.375, 0.5, 0.5, 0.5, 0.75, 0.5, 0.625, 0.5, 0.625, 0.5, 0.75, 0.5, 0.5, 0.25, 0.625, 0.25, 0.625, 0.25, 0.5, 0.25, 0.75, 0.5, 0.875, 0.5, 0.875, 0.5, 0.75, 0.5, 0.5, 0.5, 0.625, 0.5, 0.625, 0.5, 0.5, 0.5, 0.25, 0.5, 0.25, 0.5, 0.25, 0.5, 0.25, 0.5, 0.875, 0.5, 0.875, 0.5, 0.875, 0.5, 0.875, 0.5, 0.75, 0.5, 0.75, 0.5, 0.75, 0.5, 0.75, 0.5, 0.5, 0.5, 0.375, 0.5, 0.375, 0.5, 0.5, 0.5, 0.625, 0.25, 0.5, 0.25, 0.5, 0.25, 0.625, 0.25, 0.625, 0.5, 0.75, 0.5, 0.75, 0.5, 0.625, 0.5, 0.375, 0.5, 0.5, 0.5, 0.5, 0.5, 0.375, 0.5, 0.0, 0.0, 0.0, 0.0, 0.0, 0.0, 0.0, 0.0, 0.0, 0.0, 0.0, 0.0, 0.0, 0.0, 0.0, 0.0, 0.0, 0.0, 0.25, 0.5, 0.25, 0.5, 0.0, 0.0, 0.0, 0.0, 0.0, 0.0, 0.0, 0.0, 0.0, 0.0, 0.0, 0.0, 0.25, 0.5, 0.25, 0.5, 0.0, 0.0, 0.0, 0.0, 0.25, 0.5, 0.25, 0.5, 0.0, 0.0, 0.25, 0.5, 0.25, 0.5, 0.25, 0.5, 0.25, 0.5, 0.0, 0.0, 0.0, 0.0, 0.0, 0.0, 0.0, 0.0, 0.0, 0.0, 0.0, 0.0, 0.0, 0.0, 0.0, 0.0, 0.25, 0.5, 0.25, 0.5, 0.25, 0.5, 0.25, 0.5, 0.0, 0.0, 0.0, 0.0, 0.0, 0.0, 0.0, 0.0, 0.0, 0.0, 0.0, 0.0, 0.0, 0.0, 0.0, 0.0, 0.0, 0.0, 0.25, 0.5, 0.25, 0.5, 0.0, 0.0, 0.0, 0.0, 0.0, 0.0, 0.0, 0.0, 0.0, 0.0, 0.0, 0.0, 0.25, 0.5, 0.25, 0.5, 0.0, 0.0, 0.25, 0.5, 0.25, 0.5, 0.25, 0.5, 0.25, 0.5, 0.25, 0.5, 0.25, 0.5, 0.25, 0.5, 0.25, 0.5, 0.25, 0.5, 0.25, 0.5, 0.25, 0.5, 0.25, 0.5, 0.0, 0.0, 0.0, 0.0, 0.0, 0.0, 0.0, 0.0, 0.0, 0.0, 0.0, 0.0, 0.0, 0.0, 0.0, 0.0, 0.25, 0.5, 0.25, 0.5, 0.0, 0.0, 0.0, 0.0, 0.0, 0.0, 0.0, 0.0, 0.0, 0.0, 0.0, 0.0, 0.0, 0.0, 0.0, 0.0, 0.0, 0.0, 0.0, 0.0, 0.0, 0.0, 0.25, 0.5, 0.25, 0.5, 0.0, 0.0, 0.625, 0.25, 0.5, 0.25, 0.5, 0.25, 0.625, 0.25, 0.5, 0.25, 0.625, 0.25, 0.625, 0.25, 0.5, 0.25, 0.5, 0.25, 0.5, 0.25, 0.5, 0.25, 0.5, 0.25, 0.625, 0.25, 0.5, 0.25, 0.5, 0.25, 0.625, 0.25, 0.5, 0.25, 0.5, 0.25, 0.5, 0.25, 0.5, 0.25, 0.875, 0.5, 0.875, 0.5, 0.875, 0.5, 0.875, 0.5, 0.5, 0.25, 0.5, 0.25, 0.5, 0.25, 0.5, 0.25, 0.5, 0.25, 0.625, 0.25, 0.625, 0.25, 0.5, 0.25, 0.5, 0.25, 0.5, 0.25, 0.5, 0.25, 0.5, 0.25, 0.5, 0.25, 0.625, 0.25, 0.625, 0.25, 0.5, 0.25, 0.625, 0.25, 0.5, 0.25, 0.5, 0.25, 0.625, 0.25, 0.875, 0.5, 0.875, 0.5, 0.875, 0.5, 0.875, 0.5, 0.625, 0.25, 0.5, 0.25, 0.5, 0.25, 0.625, 0.25, 0.5, 0.25, 0.625, 0.25, 0.625, 0.25, 0.5, 0.25, 0.625, 0.25, 0.5, 0.25, 0.5, 0.25, 0.625, 0.25, 0.875, 0.5, 0.875, 0.5, 0.875, 0.5, 0.875, 0.5, 0.5, 0.25, 0.5, 0.25, 0.5, 0.25, 0.5, 0.25, 0.875, 0.5, 0.875, 0.5, 0.875, 0.5, 0.875, 0.5, 0.5, 0.25, 0.5, 0.25, 0.5, 0.25, 0.5, 0.25, 0.5, 0.25, 0.625, 0.25, 0.625, 0.25, 0.5, 0.25, 0.5, 0.25, 0.625, 0.25, 0.625, 0.25, 0.5, 0.25, 0.5, 0.25, 0.625, 0.25, 0.625, 0.25, 0.5, 0.25, 0.625, 0.25, 0.5, 0.25, 0.5, 0.25, 0.625, 0.25, 0.875, 0.5, 0.875, 0.5, 0.875, 0.5, 0.875, 0.5, 0.625, 0.5, 0.75, 0.5, 0.75, 0.5, 0.625, 0.5, 0.625, 0.5, 0.75, 0.5, 0.75, 0.5, 0.625, 0.5, 0.625, 0.5, 0.625, 0.5, 0.625, 0.5, 0.625, 0.5, 0.75, 0.5, 0.625, 0.5, 0.625, 0.5, 0.75, 0.5, 0.75, 0.5, 0.75, 0.5, 0.75, 0.5, 0.75, 0.5, 0.625, 0.5, 0.625, 0.5, 0.625, 0.5, 0.625, 0.5, 0.75, 0.5, 0.75, 0.5, 0.75, 0.5, 0.75, 0.5, 0.75, 0.5, 0.625, 0.5, 0.625, 0.5, 0.75, 0.5, 0.625, 0.5, 0.75, 0.5, 0.75, 0.5, 0.625, 0.5, 0.75, 0.5, 0.625, 0.5, 0.625, 0.5, 0.75, 0.5, 0.625, 0.5, 0.75, 0.5, 0.75, 0.5, 0.625, 0.5, 0.625, 0.5, 0.625, 0.5, 0.625, 0.5, 0.625, 0.5, 0.625, 0.5, 0.625, 0.5, 0.625, 0.5, 0.625, 0.5, 0.625, 0.5, 0.625, 0.5, 0.625, 0.5, 0.625, 0.5, 0.75, 0.5, 0.75, 0.5, 0.75, 0.5, 0.75, 0.5, 0.75, 0.5, 0.625, 0.5, 0.625, 0.5, 0.75, 0.5, 0.75, 0.5, 0.75, 0.5, 0.75, 0.5, 0.75, 0.5, 0.75, 0.5, 0.75, 0.5, 0.75, 0.5, 0.75, 0.5, 0.75, 0.5, 0.625, 0.5, 0.625, 0.5, 0.75, 0.5, 0.625, 0.5, 0.75, 0.5, 0.75, 0.5, 0.625, 0.5, 0.75, 0.5, 0.625, 0.5, 0.625, 0.5, 0.75, 0.5, 0.75, 0.5, 0.625, 0.5, 0.625, 0.5, 0.75, 0.5, 0.625, 0.5, 0.75, 0.5, 0.75, 0.5, 0.625, 0.5, 0.625, 0.5, 0.625, 0.5, 0.625, 0.5, 0.625, 0.5, 0.375, 0.5, 0.5, 0.5, 0.5, 0.5, 0.375, 0.5, 0.375, 0.5, 0.375, 0.5, 0.375, 0.5, 0.375, 0.5, 0.5, 0.5, 0.5, 0.5, 0.5, 0.5, 0.5, 0.5, 0.375, 0.5, 0.5, 0.5, 0.5, 0.5, 0.375, 0.5, 0.5, 0.5, 0.5, 0.5, 0.5, 0.5, 0.5, 0.5, 0.5, 0.5, 0.5, 0.5, 0.5, 0.5, 0.5, 0.5, 0.375, 0.5, 0.375, 0.5, 0.375, 0.5, 0.375, 0.5, 0.5, 0.5, 0.375, 0.5, 0.375, 0.5, 0.5, 0.5, 0.375, 0.5, 0.375, 0.5, 0.375, 0.5, 0.375, 0.5, 0.375, 0.5, 0.375, 0.5, 0.375, 0.5, 0.375, 0.5, 0.5, 0.5, 0.375, 0.5, 0.375, 0.5, 0.5, 0.5, 0.375, 0.5, 0.5, 0.5, 0.5, 0.5, 0.375, 0.5, 0.375, 0.5, 0.5, 0.5, 0.5, 0.5, 0.375, 0.5, 0.5, 0.5, 0.375, 0.5, 0.375, 0.5, 0.5, 0.5, 0.375, 0.5, 0.5, 0.5, 0.5, 0.5, 0.375, 0.5, 0.5, 0.5, 0.5, 0.5, 0.5, 0.5, 0.5, 0.5, 0.5, 0.5, 0.375, 0.5, 0.375, 0.5, 0.5, 0.5, 0.5, 0.5, 0.5, 0.5, 0.5, 0.5, 0.5, 0.5, 0.375, 0.5, 0.375, 0.5, 0.375, 0.5, 0.375, 0.5, 0.5, 0.5, 0.375, 0.5, 0.375, 0.5, 0.5, 0.5, 0.5, 0.5, 0.5, 0.5, 0.5, 0.5, 0.5, 0.5, 0.625, 0.5, 0.625, 0.5, 0.625, 0.5, 0.625, 0.5, 0.5, 0.5, 0.5, 0.5, 0.5, 0.5, 0.5, 0.5, 0.625, 0.5, 0.5, 0.5, 0.5, 0.5, 0.625, 0.5, 0.5, 0.5, 0.625, 0.5, 0.625, 0.5, 0.5, 0.5, 0.625, 0.5, 0.625, 0.5, 0.625, 0.5, 0.625, 0.5, 0.5, 0.5, 0.625, 0.5, 0.625, 0.5, 0.5, 0.5, 0.625, 0.5, 0.5, 0.5, 0.5, 0.5, 0.625, 0.5, 0.5, 0.5, 0.5, 0.5, 0.5, 0.5, 0.5, 0.5, 0.625, 0.5, 0.5, 0.5, 0.5, 0.5, 0.625, 0.5, 0.5, 0.5, 0.5, 0.5, 0.5, 0.5, 0.5, 0.5, 0.625, 0.5, 0.625, 0.5, 0.625, 0.5, 0.625, 0.5, 0.625, 0.5, 0.625, 0.5, 0.625, 0.5, 0.625, 0.5, 0.625, 0.5, 0.625, 0.5, 0.625, 0.5, 0.625, 0.5, 0.5, 0.5, 0.625, 0.5, 0.625, 0.5, 0.5, 0.5, 0.625, 0.5, 0.5, 0.5, 0.5, 0.5, 0.625, 0.5, 0.5, 0.5, 0.625, 0.5, 0.625, 0.5, 0.5, 0.5, 0.5, 0.5, 0.625, 0.5, 0.625, 0.5, 0.5, 0.5, 0.625, 0.5, 0.5, 0.5, 0.5, 0.5, 0.625, 0.5, 0.5, 0.5, 0.5, 0.5, 0.5, 0.5, 0.5, 0.5, 0.625, 0.5, 0.5, 0.5, 0.5, 0.5, 0.625, 0.5, 0.625, 0.5, 0.5, 0.5, 0.5, 0.5, 0.625, 0.5, 0.5, 0.5, 0.5, 0.5, 0.5, 0.5, 0.5, 0.5, 0.625, 0.5, 0.625, 0.5, 0.625, 0.5, 0.625, 0.5, 0.5, 0.5, 0.5, 0.5, 0.5, 0.5, 0.5, 0.5, 0.625, 0.5, 0.5, 0.5, 0.5, 0.5, 0.625, 0.5, 0.5, 0.5, 0.625, 0.5, 0.625, 0.5, 0.5, 0.5, 0.625, 0.5, 0.625, 0.5, 0.625, 0.5, 0.625, 0.5, 0.625, 0.5, 0.5, 0.5, 0.5, 0.5, 0.625, 0.5, 0.5, 0.5, 0.625, 0.5, 0.625, 0.5, 0.5, 0.5, 0.625, 0.5, 0.625, 0.5, 0.625, 0.5, 0.625, 0.5, 0.5, 0.5, 0.5, 0.5, 0.5, 0.5, 0.5, 0.5, 0.625, 0.5, 0.625, 0.5, 0.625, 0.5, 0.625, 0.5, 0.5, 0.5, 0.5, 0.5, 0.5, 0.5, 0.5, 0.5, 0.625, 0.5, 0.5, 0.5, 0.5, 0.5, 0.625, 0.5, 0.5, 0.5, 0.625, 0.5, 0.625, 0.5, 0.5, 0.5, 0.75, 0.5, 0.875, 0.5, 0.875, 0.5, 0.75, 0.5, 0.75, 0.5, 0.75, 0.5, 0.75, 0.5, 0.75, 0.5, 0.625, 0.25, 0.625, 0.25, 0.625, 0.25, 0.625, 0.25, 0.875, 0.5, 0.75, 0.5, 0.75, 0.5, 0.875, 0.5, 0.875, 0.5, 0.75, 0.5, 0.75, 0.5, 0.875, 0.5, 0.875, 0.5, 0.75, 0.5, 0.75, 0.5, 0.875, 0.5, 0.75, 0.5, 0.75, 0.5, 0.75, 0.5, 0.75, 0.5, 0.625, 0.25, 0.625, 0.25, 0.625, 0.25, 0.625, 0.25, 0.75, 0.5, 0.75, 0.5, 0.75, 0.5, 0.75, 0.5, 0.75, 0.5, 0.75, 0.5, 0.75, 0.5, 0.75, 0.5, 0.625, 0.25, 0.625, 0.25, 0.625, 0.25, 0.625, 0.25, 0.75, 0.5, 0.875, 0.5, 0.875, 0.5, 0.75, 0.5, 0.75, 0.5, 0.875, 0.5, 0.875, 0.5, 0.75, 0.5, 0.625, 0.25, 0.625, 0.25, 0.625, 0.25, 0.625, 0.25, 0.75, 0.5, 0.875, 0.5, 0.875, 0.5, 0.75, 0.5, 0.875, 0.5, 0.75, 0.5, 0.75, 0.5, 0.875, 0.5, 0.75, 0.5, 0.75, 0.5, 0.75, 0.5, 0.75, 0.5, 0.875, 0.5, 0.75, 0.5, 0.75, 0.5, 0.875, 0.5, 0.75, 0.5, 0.75, 0.5, 0.75, 0.5, 0.75, 0.5, 0.625, 0.25, 0.625, 0.25, 0.625, 0.25, 0.625, 0.25, 0.75, 0.5, 0.75, 0.5, 0.75, 0.5, 0.75, 0.5, 0.625, 0.25, 0.625, 0.25, 0.625, 0.25, 0.625, 0.25, 0.75, 0.5, 0.875, 0.5, 0.875, 0.5, 0.75, 0.5, 0.875, 0.5, 0.75, 0.5, 0.75, 0.5, 0.875, 0.5, 0.75, 0.5, 0.75, 0.5, 0.75, 0.5, 0.75, 0.5, 0.625, 0.25, 0.625, 0.25, 0.625, 0.25, 0.625, 0.25, 0.75, 0.5, 0.875, 0.5, 0.875, 0.5, 0.75, 0.5, 0.875, 0.5, 0.75, 0.5, 0.75, 0.5, 0.875, 0.5, 0.75, 0.5, 0.875, 0.5, 0.875, 0.5, 0.75, 0.5, 0.625, 0.25, 0.625, 0.25, 0.625, 0.25, 0.625, 0.25, 0.75, 0.5, 0.875, 0.5, 0.875, 0.5, 0.75, 0.5, 0.875, 0.5, 0.75, 0.5, 0.75, 0.5, 0.875, 0.5, 0.875, 0.5, 0.75, 0.5, 0.75, 0.5, 0.875, 0.5, 0.875, 0.5, 0.75, 0.5, 0.75, 0.5, 0.875, 0.5, 0.75, 0.5, 0.75, 0.5, 0.75, 0.5, 0.75, 0.5, 0.625, 0.25, 0.625, 0.25, 0.625, 0.25, 0.625, 0.25, 0.5, 0.25, 0.5, 0.25, 0.5, 0.25, 0.5, 0.25, 0.5, 0.25, 0.0, 0.0, 0.0, 0.0, 0.5, 0.25, 0.5, 0.25, 0.5, 0.25, 0.5, 0.25, 0.5, 0.25, 0.0, 0.0, 0.0, 0.0, 0.0, 0.0, 0.0, 0.0, 0.5, 0.25, 0.0, 0.0, 0.0, 0.0, 0.5, 0.25, 0.5, 0.25, 0.0, 0.0, 0.0, 0.0, 0.5, 0.25, 0.0, 0.0, 0.5, 0.25, 0.5, 0.25, 0.0, 0.0, 0.0, 0.0, 0.0, 0.0, 0.0, 0.0, 0.0, 0.0, 0.0, 0.0, 0.0, 0.0, 0.0, 0.0, 0.0, 0.0, 0.0, 0.0, 0.5, 0.25, 0.5, 0.25, 0.0, 0.0, 0.0, 0.0, 0.0, 0.0, 0.0, 0.0, 0.0, 0.0, 0.5, 0.25, 0.5, 0.25, 0.5, 0.25, 0.5, 0.25, 0.5, 0.25, 0.0, 0.0, 0.0, 0.0, 0.5, 0.25, 0.5, 0.25, 0.5, 0.25, 0.5, 0.25, 0.5, 0.25, 0.5, 0.25, 0.0, 0.0, 0.0, 0.0, 0.5, 0.25, 0.0, 0.0, 0.5, 0.25, 0.5, 0.25, 0.0, 0.0, 0.0, 0.0, 0.5, 0.25, 0.5, 0.25, 0.0, 0.0, 0.0, 0.0, 0.5, 0.25, 0.5, 0.25, 0.0, 0.0, 0.0, 0.0, 0.0, 0.0, 0.0, 0.0, 0.0, 0.0, 0.5, 0.25, 0.5, 0.25, 0.5, 0.25, 0.5, 0.25, 0.0, 0.0, 0.0, 0.0, 0.0, 0.0, 0.0, 0.0, 0.0, 0.0, 0.0, 0.0, 0.0, 0.0, 0.0, 0.0, 0.5, 0.25, 0.5, 0.25, 0.5, 0.25, 0.5, 0.25, 0.5, 0.25, 0.0, 0.0, 0.0, 0.0, 0.5, 0.25, 0.5, 0.25, 0.0, 0.0, 0.0, 0.0, 0.5, 0.25, 0.5, 0.25, 0.5, 0.25, 0.5, 0.25, 0.5, 0.25, 0.5, 0.25, 0.0, 0.0, 0.0, 0.0, 0.5, 0.25, 0.0, 0.0, 0.5, 0.25, 0.5, 0.25, 0.0, 0.0, 0.0, 0.0, 0.0, 0.0, 0.0, 0.0, 0.0, 0.0, 0.0, 0.0, 0.5, 0.25, 0.5, 0.25, 0.0, 0.0, 0.0, 0.0, 0.0, 0.0, 0.0, 0.0, 0.0, 0.0, 0.5, 0.25, 0.5, 0.25, 0.5, 0.25, 0.5, 0.25, 0.0, 0.0, 0.0, 0.0, 0.0, 0.0, 0.0, 0.0, 0.5, 0.25, 0.5, 0.25, 0.5, 0.25, 0.5, 0.25, 0.5, 0.25, 0.0, 0.0, 0.0, 0.0, 0.5, 0.25, 0.0, 0.0, 0.5, 0.25, 0.5, 0.25, 0.0, 0.0, 0.5, 0.25, 0.0, 0.0, 0.0, 0.0, 0.5, 0.25, 0.5, 0.25, 0.5, 0.25, 0.5, 0.25, 0.5, 0.25, 0.5, 0.25, 0.0, 0.0, 0.0, 0.0, 0.5, 0.25, 0.0, 0.0, 0.5, 0.25, 0.5, 0.25, 0.0, 0.0, 0.25, 0.5, 0.25, 0.5, 0.25, 0.5, 0.25, 0.5, 0.375, 0.5, 0.25, 0.5, 0.25, 0.5, 0.375, 0.5, 0.25, 0.5, 0.25, 0.5, 0.25, 0.5, 0.25, 0.5, 0.25, 0.5, 0.375, 0.5, 0.375, 0.5, 0.25, 0.5, 0.375, 0.5, 0.25, 0.5, 0.25, 0.5, 0.375, 0.5, 0.375, 0.5, 0.25, 0.5, 0.25, 0.5, 0.375, 0.5, 0.25, 0.5, 0.375, 0.5, 0.375, 0.5, 0.25, 0.5, 0.375, 0.5, 0.375, 0.5, 0.375, 0.5, 0.375, 0.5, 0.25, 0.5, 0.375, 0.5, 0.375, 0.5, 0.25, 0.5, 0.25, 0.5, 0.375, 0.5, 0.375, 0.5, 0.25, 0.5, 0.375, 0.5, 0.375, 0.5, 0.375, 0.5, 0.375, 0.5, 0.25, 0.5, 0.25, 0.5, 0.25, 0.5, 0.25, 0.5, 0.25, 0.5, 0.25, 0.5, 0.25, 0.5, 0.25, 0.5, 0.375, 0.5, 0.375, 0.5, 0.375, 0.5, 0.375, 0.5, 0.25, 0.5, 0.25, 0.5, 0.25, 0.5, 0.25, 0.5, 0.375, 0.5, 0.25, 0.5, 0.25, 0.5, 0.375, 0.5, 0.25, 0.5, 0.375, 0.5, 0.375, 0.5, 0.25, 0.5, 0.375, 0.5, 0.25, 0.5, 0.25, 0.5, 0.375, 0.5, 0.25, 0.5, 0.375, 0.5, 0.375, 0.5, 0.25, 0.5, 0.375, 0.5, 0.375, 0.5, 0.375, 0.5, 0.375, 0.5, 0.375, 0.5, 0.375, 0.5, 0.375, 0.5, 0.375, 0.5, 0.375, 0.5, 0.375, 0.5, 0.375, 0.5, 0.375, 0.5, 0.25, 0.5, 0.25, 0.5, 0.25, 0.5, 0.25, 0.5, 0.375, 0.5, 0.25, 0.5, 0.25, 0.5, 0.375, 0.5, 0.25, 0.5, 0.25, 0.5, 0.25, 0.5, 0.25, 0.5, 0.25, 0.5, 0.25, 0.5, 0.25, 0.5, 0.25, 0.5, 0.375, 0.5, 0.25, 0.5, 0.25, 0.5, 0.375, 0.5, 0.25, 0.5, 0.375, 0.5, 0.375, 0.5, 0.25, 0.5, 0.25, 0.5, 0.375, 0.5, 0.375, 0.5, 0.25, 0.5, 0.375, 0.5, 0.25, 0.5, 0.25, 0.5, 0.375, 0.5, 0.25, 0.5, 0.375, 0.5, 0.375, 0.5, 0.25, 0.5, 0.375, 0.5, 0.375, 0.5, 0.375, 0.5, 0.375, 0.5, 0.375, 0.5, 0.25, 0.5, 0.25, 0.5, 0.375, 0.5, 0.375, 0.5, 0.375, 0.5, 0.375, 0.5, 0.375, 0.5, 0.25, 0.5, 0.25, 0.5, 0.25, 0.5, 0.25, 0.5, 0.375, 0.5, 0.25, 0.5, 0.25, 0.5, 0.375, 0.5, 0.25, 0.5, 0.0, 0.0, 0.0, 0.0, 0.25, 0.5, 0.625, 0.5, 0.5, 0.5, 0.5, 0.5, 0.625, 0.5, 0.375, 0.5, 0.25, 0.5, 0.25, 0.5, 0.375, 0.5, 0.625, 0.5, 0.5, 0.5, 0.5, 0.5, 0.625, 0.5, 0.5, 0.5, 0.375, 0.5, 0.375, 0.5, 0.5, 0.5, 0.0, 0.0, 0.5, 0.25, 0.5, 0.25, 0.0, 0.0, 0.875, 0.5, 0.75, 0.5, 0.75, 0.5, 0.875, 0.5, 0.5, 0.25, 0.625, 0.25, 0.625, 0.25, 0.5, 0.25, 0.75, 0.5, 0.625, 0.5, 0.625, 0.5, 0.75, 0.5, 0.25, 0.5, 0.0, 0.0, 0.0, 0.0, 0.25, 0.5, 0.5, 0.5, 0.375, 0.5, 0.375, 0.5, 0.5, 0.5, 0.0, 0.0, 0.5, 0.25, 0.5, 0.25, 0.0, 0.0, 0.875, 0.5, 0.75, 0.5, 0.75, 0.5, 0.875, 0.5, 0.5, 0.25, 0.625, 0.25, 0.625, 0.25, 0.5, 0.25, 0.75, 0.5, 0.625, 0.5, 0.625, 0.5, 0.75, 0.5, 0.25, 0.5, 0.0, 0.0, 0.0, 0.0, 0.25, 0.5, 0.375, 0.5, 0.25, 0.5, 0.25, 0.5, 0.375, 0.5, 0.5, 0.25, 0.625, 0.25, 0.625, 0.25, 0.5, 0.25, 0.375, 0.5, 0.25, 0.5, 0.25, 0.5, 0.375, 0.5, 0.625, 0.5, 0.5, 0.5, 0.5, 0.5, 0.625, 0.5, 0.5, 0.5, 0.375, 0.5, 0.375, 0.5, 0.5, 0.5, 0.0, 0.0, 0.5, 0.25, 0.5, 0.25, 0.0, 0.0, 0.875, 0.5, 0.75, 0.5, 0.75, 0.5, 0.875, 0.5, 0.5, 0.25, 0.625, 0.25, 0.625, 0.25, 0.5, 0.25, 0.75, 0.5, 0.625, 0.5, 0.625, 0.5, 0.75, 0.5, 0.375, 0.5, 0.25, 0.5, 0.0, 0.0, 0.5, 0.25, 0.625, 0.25, 0.75, 0.5, 0.625, 0.5, 0.5, 0.5, 0.75, 0.5, 0.625, 0.5, 0.625, 0.5, 0.75, 0.5, 0.25, 0.5, 0.0, 0.0, 0.0, 0.0, 0.25, 0.5, 0.375, 0.5, 0.25, 0.5, 0.25, 0.5, 0.375, 0.5, 0.625, 0.5, 0.5, 0.5, 0.5, 0.5, 0.625, 0.5, 0.5, 0.5, 0.375, 0.5, 0.375, 0.5, 0.5, 0.5, 0.0, 0.0, 0.5, 0.25, 0.5, 0.25, 0.0, 0.0, 0.875, 0.5, 0.75, 0.5, 0.75, 0.5, 0.875, 0.5, 0.25, 0.5, 0.125, 0.5, 0.125, 0.5, 0.25, 0.5, 0.375, 0.25, 0.5, 0.25, 0.5, 0.25, 0.375, 0.25, 0.0, 0.0, 0.0, 0.0, 0.0, 0.0, 0.0, 0.0, 0.5, 0.25, 0.0, 0.0, 0.0, 0.0, 0.5, 0.25, 0.625, 0.5, 0.5, 0.5, 0.5, 0.5, 0.625, 0.5, 0.875, 0.5, 0.75, 0.5, 0.75, 0.5, 0.875, 0.5, 0.0, 0.0, 0.0, 0.0, 0.0, 0.0, 0.0, 0.0, 0.5, 0.25, 0.625, 0.25, 0.625, 0.25, 0.5, 0.25, 0.375, 0.5, 0.25, 0.5, 0.25, 0.5, 0.375, 0.5, 0.625, 0.5, 0.625, 0.5, 0.625, 0.5, 0.625, 0.5, 0.5, 0.5, 0.375, 0.5, 0.375, 0.5, 0.5, 0.5, 0.5, 0.5, 0.5, 0.5, 0.5, 0.5, 0.5, 0.5, 0.75, 0.5, 0.75, 0.5, 0.75, 0.5, 0.75, 0.5, 0.875, 0.5, 0.875, 0.5, 0.875, 0.5, 0.875, 0.5, 0.75, 0.5, 0.625, 0.5, 0.625, 0.5, 0.75, 0.5, 0.375, 0.5, 0.375, 0.5, 0.375, 0.5, 0.375, 0.5, 0.5, 0.25, 0.5, 0.25, 0.5, 0.25, 0.5, 0.25, 0.25, 0.5, 0.25, 0.5, 0.25, 0.5, 0.25, 0.5, 0.532, 0.3956, 0.5165, 0.3666, 0.4873, 0.3522, 0.4587, 0.3673, 0.4442, 0.3956, 0.4587, 0.4239, 0.4873, 0.439, 0.5165, 0.4246, 0.75, 0.7094, 0.75, 0.5, 0.875, 0.5, 0.875, 0.7102, 0.625, 0.25, 0.5, 0.25, 0.5, 0.03836, 0.625, 0.03982, 0.25, 0.7138, 0.25, 0.5, 0.375, 0.5, 0.375, 0.7131, 0.5, 0.7116, 0.5, 0.5, 0.625, 0.5, 0.625, 0.7102, 0.375, 0.7131, 0.375, 0.5, 0.5, 0.5, 0.5, 0.7116, 0.5, 0.25, 0.375, 0.25, 0.375, 0.03694, 0.5, 0.03836, 0.125, 0.5, 0.25, 0.5, 0.25, 0.7138, 0.125, 0.7131, 0.625, 0.7102, 0.625, 0.5, 0.75, 0.5, 0.75, 0.7094])
me_cube_003.materials.append(mat_material)
me_cube_003.materials.append(mat_material_001)
me_cube_003.use_remesh_preserve_volume = False
me_cube_003.use_remesh_preserve_attributes = False
me_cube_003.use_mirror_vertex_groups = False
me_cube_003.update()

# ---- objects
ob_carrot1 = bpy.data.objects.new('carrot1', me_cube)
ob_cube_001 = bpy.data.objects.new('Cube.001', me_cube_001)
ob_carrot2 = bpy.data.objects.new('carrot2', me_cube_002)
ob_carrot = bpy.data.objects.new('carrot', me_cube_003)

# ---- transforms, parenting, visibility, modifiers, constraints
ob_carrot1.location = (-0.00102, -0.02627, 0.0003764)
ob_carrot1.scale = (0.1879, 0.1879, 0.1879)
ob_carrot1.lock_rotations_4d = False
ob_carrot1.empty_display_type = 'ARROWS'
ob_carrot1.lineart.crease_threshold = 0.0
ob_cube_001.location = (-0.4569, -0.2772, 0.1367)
ob_cube_001.scale = (0.1892, 0.04633, 0.1892)
ob_cube_001.lineart.crease_threshold = 0.0
ob_carrot2.location = (-0.00296, -0.01375, 0.002299)
ob_carrot2.scale = (0.1879, 0.1879, 0.1879)
ob_carrot2.lock_rotations_4d = False
ob_carrot2.empty_display_type = 'ARROWS'
ob_carrot2.lineart.crease_threshold = 0.0
ob_carrot.location = (0.0, 0.0, 0.0)
ob_carrot.scale = (0.1879, 0.1879, 0.1879)
ob_carrot.lock_rotations_4d = False
ob_carrot.empty_display_type = 'ARROWS'
ob_carrot.lineart.crease_threshold = 0.0

# ---- collection membership
col_collection.objects.link(ob_carrot1)
col_collection.objects.link(ob_cube_001)
col_collection.objects.link(ob_carrot2)
col_collection.objects.link(ob_carrot)

# ---- scene / render settings (as saved in the file)
scene.frame_start = 1; scene.frame_end = 250; scene.frame_set(1)
scene.render.engine = 'BLENDER_EEVEE_NEXT'
scene.cycles.use_denoising = False
scene.cycles.samples = 128
scene.cycles.sampling_pattern = 'TABULATED_SOBOL'
scene.cycles.use_adaptive_sampling = False
scene.cycles.use_light_tree = False
scene.view_settings.view_transform = 'Filmic'
bpy.context.view_layer.update()

# ---- added for rendering (the .blend has no active camera and no usable light): camera, sun
cam_auto = bpy.data.cameras.new('AutoCamera')
cam_auto.lens = 50.0
cam_auto.sensor_width = 36.0
cam_auto.clip_end = 1000.0
ob_auto_camera = bpy.data.objects.new('AutoCamera', cam_auto)
scene.collection.objects.link(ob_auto_camera)
ob_auto_camera.location = (1.57724, -1.89038, 1.49638)
ob_auto_camera.rotation_euler = (1.09748, -7.21219e-08, 0.694738)
scene.camera = ob_auto_camera
light_auto_sun = bpy.data.lights.new('AutoSun', 'SUN')
light_auto_sun.energy = 3.0
light_auto_sun.angle = 0.0523599
ob_auto_sun = bpy.data.objects.new('AutoSun', light_auto_sun)
scene.collection.objects.link(ob_auto_sun)
ob_auto_sun.rotation_euler = (0.872665, 0.174533, 0.523599)
bpy.context.view_layer.update()

